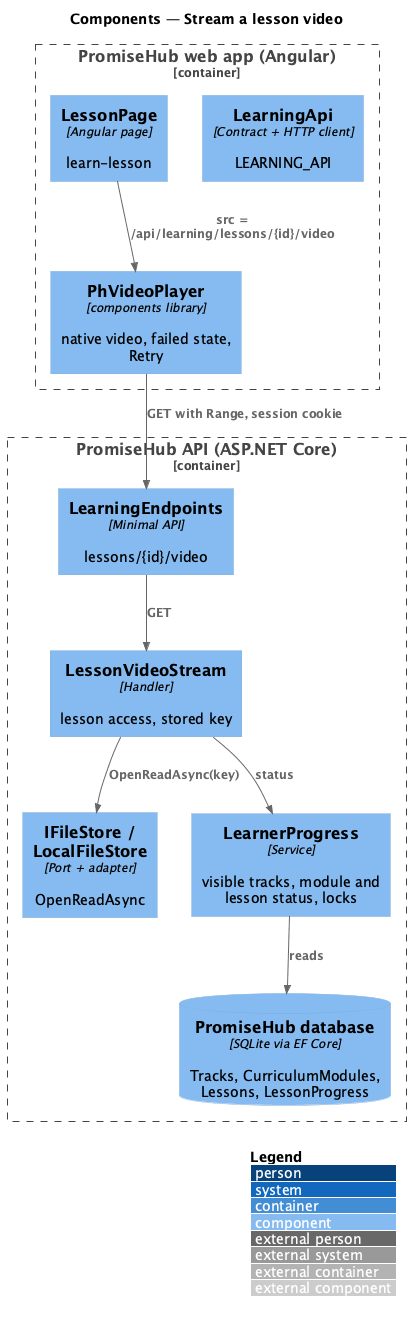

The diagram above was rendered by PlantUML. Its source (embedded in the PNG):
@startuml
!include <C4/C4_Component>
LAYOUT_WITH_LEGEND()
title Components — Stream a lesson video
Container_Boundary(web, "PromiseHub web app (Angular)") {
  Component(lp, "LessonPage", "Angular page", "learn-lesson")
  Component(vp, "PhVideoPlayer", "components library", "native video, failed state, Retry")
  Component(lapi, "LearningApi", "Contract + HTTP client", "LEARNING_API")
}
Container_Boundary(api, "PromiseHub API (ASP.NET Core)") {
  Component(ep, "LearningEndpoints", "Minimal API", "lessons/{id}/video")
  Component(vs, "LessonVideoStream", "Handler", "lesson access, stored key")
  Component(fs, "IFileStore / LocalFileStore", "Port + adapter", "OpenReadAsync")
  Component(prog, "LearnerProgress", "Service", "visible tracks, module and lesson status, locks")
  ComponentDb(db, "PromiseHub database", "SQLite via EF Core", "Tracks, CurriculumModules, Lessons, LessonProgress")
}
Rel(lp, vp, "src = /api/learning/lessons/{id}/video")
Rel(vp, ep, "GET with Range, session cookie")
Rel(ep, vs, "GET")
Rel(vs, prog, "status")
Rel(prog, db, "reads")
Rel(vs, fs, "OpenReadAsync(key)")
@enduml